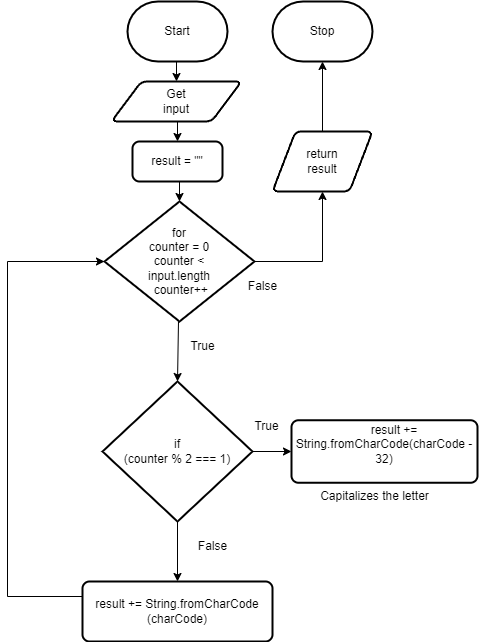

The diagram above was exported from draw.io. Its source (the exported page's mxGraphModel, read from the mxfile embedded in the PNG):
<mxGraphModel dx="931" dy="1861" grid="1" gridSize="10" guides="1" tooltips="1" connect="1" arrows="1" fold="1" page="1" pageScale="1" pageWidth="827" pageHeight="1169" math="0" shadow="0">
  <root>
    <mxCell id="0" />
    <mxCell id="1" parent="0" />
    <mxCell id="19" style="edgeStyle=orthogonalEdgeStyle;html=1;rounded=0;entryX=0.5;entryY=0;entryDx=0;entryDy=0;" parent="1" edge="1">
      <mxGeometry relative="1" as="geometry">
        <mxPoint x="489" y="850.0666666666666" as="sourcePoint" />
      </mxGeometry>
    </mxCell>
    <mxCell id="68" style="edgeStyle=orthogonalEdgeStyle;html=1;rounded=0;entryX=0.5;entryY=0;entryDx=0;entryDy=0;" parent="1" edge="1">
      <mxGeometry relative="1" as="geometry">
        <mxPoint x="-121" y="610.0666666666666" as="sourcePoint" />
      </mxGeometry>
    </mxCell>
    <mxCell id="69" style="edgeStyle=orthogonalEdgeStyle;rounded=0;orthogonalLoop=1;jettySize=auto;html=1;exitX=0.5;exitY=1;exitDx=0;exitDy=0;exitPerimeter=0;entryX=0.5;entryY=0;entryDx=0;entryDy=0;" parent="1" source="70" target="83" edge="1">
      <mxGeometry relative="1" as="geometry" />
    </mxCell>
    <mxCell id="70" value="Start" style="strokeWidth=2;html=1;shape=mxgraph.flowchart.terminator;whiteSpace=wrap;" parent="1" vertex="1">
      <mxGeometry x="-390" y="-110" width="100" height="60" as="geometry" />
    </mxCell>
    <mxCell id="71" value="Stop" style="strokeWidth=2;html=1;shape=mxgraph.flowchart.terminator;whiteSpace=wrap;" parent="1" vertex="1">
      <mxGeometry x="-245" y="-110" width="100" height="60" as="geometry" />
    </mxCell>
    <mxCell id="72" style="edgeStyle=none;html=1;entryX=0.5;entryY=0;entryDx=0;entryDy=0;entryPerimeter=0;" parent="1" source="74" target="77" edge="1">
      <mxGeometry relative="1" as="geometry" />
    </mxCell>
    <mxCell id="73" style="edgeStyle=orthogonalEdgeStyle;rounded=0;orthogonalLoop=1;jettySize=auto;html=1;entryX=0.5;entryY=1;entryDx=0;entryDy=0;" parent="1" source="74" target="81" edge="1">
      <mxGeometry relative="1" as="geometry" />
    </mxCell>
    <mxCell id="74" value="for&lt;br&gt;counter = 0&lt;br&gt;counter &amp;lt; &lt;br&gt;input.length&lt;br&gt;&amp;nbsp;counter++" style="strokeWidth=2;html=1;shape=mxgraph.flowchart.decision;whiteSpace=wrap;" parent="1" vertex="1">
      <mxGeometry x="-413" y="90" width="150" height="120" as="geometry" />
    </mxCell>
    <mxCell id="75" style="edgeStyle=orthogonalEdgeStyle;rounded=0;html=1;entryX=0.5;entryY=0;entryDx=0;entryDy=0;fontSize=24;" parent="1" source="77" target="87" edge="1">
      <mxGeometry relative="1" as="geometry" />
    </mxCell>
    <mxCell id="76" style="edgeStyle=orthogonalEdgeStyle;rounded=0;orthogonalLoop=1;jettySize=auto;html=1;entryX=0;entryY=0.5;entryDx=0;entryDy=0;" parent="1" source="77" target="80" edge="1">
      <mxGeometry relative="1" as="geometry" />
    </mxCell>
    <mxCell id="77" value="if&lt;br&gt;(counter % 2 === 1)" style="strokeWidth=2;html=1;shape=mxgraph.flowchart.decision;whiteSpace=wrap;" parent="1" vertex="1">
      <mxGeometry x="-415" y="270" width="150" height="140" as="geometry" />
    </mxCell>
    <mxCell id="78" value="True" style="text;html=1;align=center;verticalAlign=middle;resizable=0;points=[];autosize=1;strokeColor=none;fillColor=none;" parent="1" vertex="1">
      <mxGeometry x="-340" y="220" width="50" height="30" as="geometry" />
    </mxCell>
    <mxCell id="79" value="False" style="text;html=1;align=center;verticalAlign=middle;resizable=0;points=[];autosize=1;strokeColor=none;fillColor=none;" parent="1" vertex="1">
      <mxGeometry x="-280" y="160" width="50" height="30" as="geometry" />
    </mxCell>
    <mxCell id="80" value="&lt;div&gt;&amp;nbsp; &amp;nbsp; &amp;nbsp; result += String.fromCharCode(charCode - 32)&lt;/div&gt;&lt;div&gt;&lt;br&gt;&lt;/div&gt;" style="rounded=1;whiteSpace=wrap;html=1;absoluteArcSize=1;arcSize=14;strokeWidth=2;" parent="1" vertex="1">
      <mxGeometry x="-226" y="308.75" width="186" height="62.5" as="geometry" />
    </mxCell>
    <mxCell id="81" value="return&lt;br&gt;result" style="shape=parallelogram;html=1;strokeWidth=2;perimeter=parallelogramPerimeter;whiteSpace=wrap;rounded=1;arcSize=12;size=0.23;" parent="1" vertex="1">
      <mxGeometry x="-245" y="20" width="100" height="60" as="geometry" />
    </mxCell>
    <mxCell id="82" style="edgeStyle=orthogonalEdgeStyle;rounded=0;orthogonalLoop=1;jettySize=auto;html=1;exitX=0.5;exitY=1;exitDx=0;exitDy=0;entryX=0.5;entryY=0;entryDx=0;entryDy=0;" parent="1" source="83" target="88" edge="1">
      <mxGeometry relative="1" as="geometry" />
    </mxCell>
    <mxCell id="83" value="Get&lt;br&gt;input" style="shape=parallelogram;html=1;strokeWidth=2;perimeter=parallelogramPerimeter;whiteSpace=wrap;rounded=1;arcSize=12;size=0.23;" parent="1" vertex="1">
      <mxGeometry x="-406" y="-30" width="130" height="40" as="geometry" />
    </mxCell>
    <mxCell id="84" value="True" style="text;html=1;align=center;verticalAlign=middle;resizable=0;points=[];autosize=1;strokeColor=none;fillColor=none;" parent="1" vertex="1">
      <mxGeometry x="-276" y="300" width="50" height="30" as="geometry" />
    </mxCell>
    <mxCell id="85" value="False" style="text;html=1;align=center;verticalAlign=middle;resizable=0;points=[];autosize=1;strokeColor=none;fillColor=none;" parent="1" vertex="1">
      <mxGeometry x="-330" y="420" width="50" height="30" as="geometry" />
    </mxCell>
    <mxCell id="86" style="edgeStyle=orthogonalEdgeStyle;rounded=0;html=1;entryX=0;entryY=0.5;entryDx=0;entryDy=0;entryPerimeter=0;fontSize=24;" parent="1" source="87" target="74" edge="1">
      <mxGeometry relative="1" as="geometry">
        <Array as="points">
          <mxPoint x="-510" y="485" />
          <mxPoint x="-510" y="150" />
        </Array>
      </mxGeometry>
    </mxCell>
    <mxCell id="87" value="&lt;div&gt;result += String.fromCharCode&lt;/div&gt;&lt;div&gt;(charCode)&lt;/div&gt;" style="rounded=1;whiteSpace=wrap;html=1;absoluteArcSize=1;arcSize=14;strokeWidth=2;" parent="1" vertex="1">
      <mxGeometry x="-435" y="470" width="190" height="60" as="geometry" />
    </mxCell>
    <mxCell id="88" value="result = &quot;&quot;" style="rounded=1;whiteSpace=wrap;html=1;absoluteArcSize=1;arcSize=14;strokeWidth=2;" parent="1" vertex="1">
      <mxGeometry x="-385" y="30" width="90" height="40" as="geometry" />
    </mxCell>
    <mxCell id="89" style="edgeStyle=orthogonalEdgeStyle;rounded=0;orthogonalLoop=1;jettySize=auto;html=1;exitX=0.5;exitY=1;exitDx=0;exitDy=0;entryX=0.5;entryY=0;entryDx=0;entryDy=0;entryPerimeter=0;" parent="1" source="88" target="74" edge="1">
      <mxGeometry relative="1" as="geometry" />
    </mxCell>
    <mxCell id="90" value="Capitalizes the letter" style="text;html=1;align=center;verticalAlign=middle;resizable=0;points=[];autosize=1;strokeColor=none;fillColor=none;" parent="1" vertex="1">
      <mxGeometry x="-208" y="370" width="130" height="30" as="geometry" />
    </mxCell>
    <mxCell id="91" style="edgeStyle=orthogonalEdgeStyle;rounded=0;orthogonalLoop=1;jettySize=auto;html=1;exitX=0.5;exitY=0;exitDx=0;exitDy=0;entryX=0.5;entryY=1;entryDx=0;entryDy=0;entryPerimeter=0;" parent="1" source="81" target="71" edge="1">
      <mxGeometry relative="1" as="geometry" />
    </mxCell>
  </root>
</mxGraphModel>